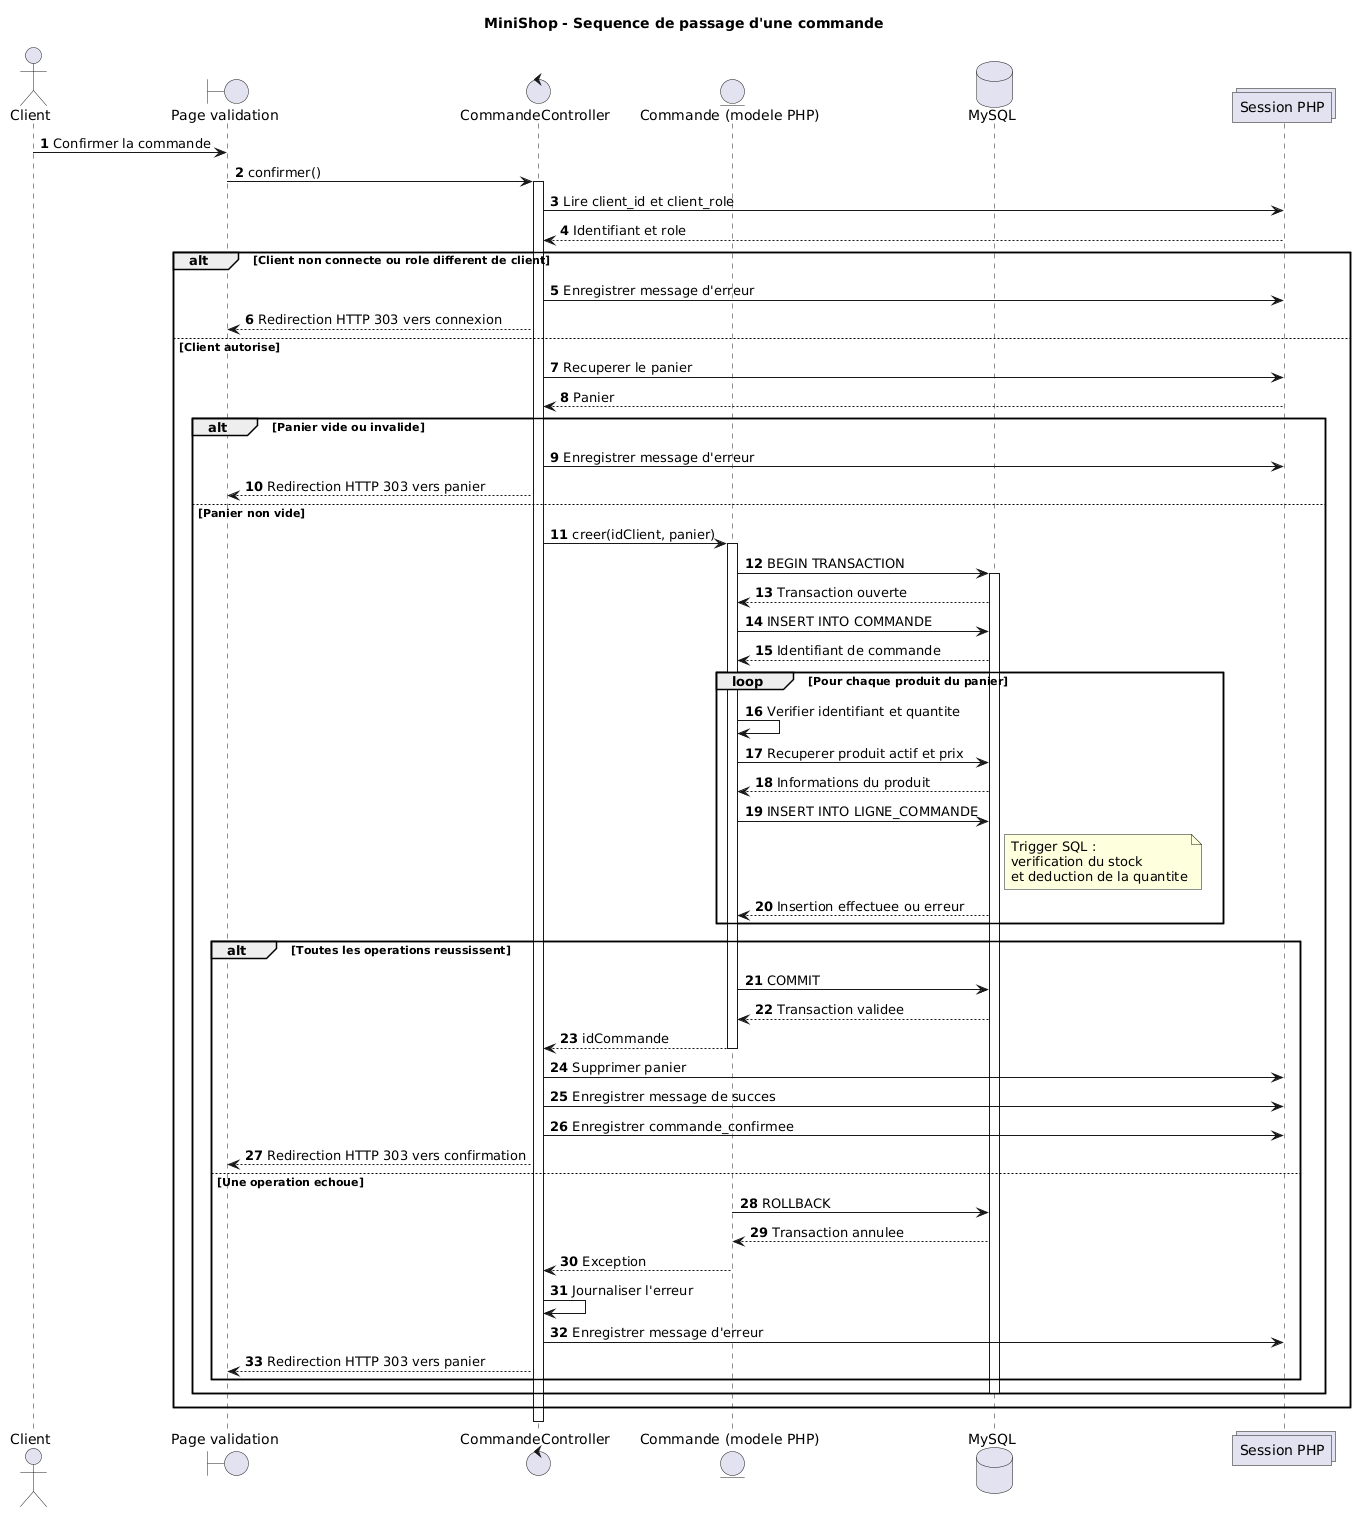

The diagram above was rendered by PlantUML. Its source (embedded in the PNG):
@startuml
title MiniShop - Sequence de passage d'une commande

autonumber

actor "Client" as U
boundary "Page validation" as V
control "CommandeController" as C
entity "Commande (modele PHP)" as M
database "MySQL" as DB
collections "Session PHP" as S

U -> V : Confirmer la commande
V -> C : confirmer()

activate C

C -> S : Lire client_id et client_role
S --> C : Identifiant et role

alt Client non connecte ou role different de client
    C -> S : Enregistrer message d'erreur
    C --> V : Redirection HTTP 303 vers connexion

else Client autorise
    C -> S : Recuperer le panier
    S --> C : Panier

    alt Panier vide ou invalide
        C -> S : Enregistrer message d'erreur
        C --> V : Redirection HTTP 303 vers panier

    else Panier non vide
        C -> M : creer(idClient, panier)
        activate M

        M -> DB : BEGIN TRANSACTION
        activate DB
        DB --> M : Transaction ouverte

        M -> DB : INSERT INTO COMMANDE
        DB --> M : Identifiant de commande

        loop Pour chaque produit du panier
            M -> M : Verifier identifiant et quantite
            M -> DB : Recuperer produit actif et prix
            DB --> M : Informations du produit

            M -> DB : INSERT INTO LIGNE_COMMANDE

            note right of DB
              Trigger SQL :
              verification du stock
              et deduction de la quantite
            end note

            DB --> M : Insertion effectuee ou erreur
        end

        alt Toutes les operations reussissent
            M -> DB : COMMIT
            DB --> M : Transaction validee
            M --> C : idCommande
            deactivate M

            C -> S : Supprimer panier
            C -> S : Enregistrer message de succes
            C -> S : Enregistrer commande_confirmee
            C --> V : Redirection HTTP 303 vers confirmation

        else Une operation echoue
            M -> DB : ROLLBACK
            DB --> M : Transaction annulee
            M --> C : Exception
            deactivate M

            C -> C : Journaliser l'erreur
            C -> S : Enregistrer message d'erreur
            C --> V : Redirection HTTP 303 vers panier
        end

        deactivate DB
    end
end

deactivate C
@enduml